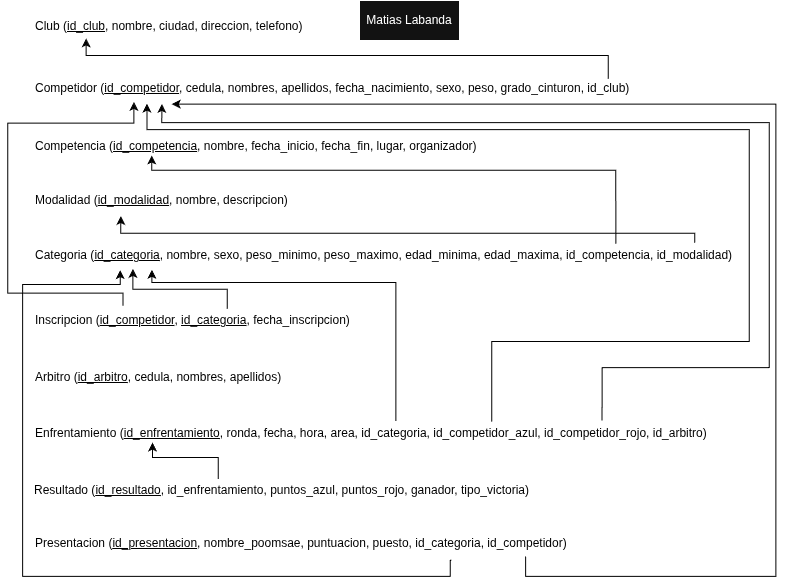

The diagram above was exported from draw.io. Its source (the exported page's mxGraphModel, read from the mxfile embedded in the PNG):
<mxGraphModel dx="1414" dy="795" grid="0" gridSize="10" guides="1" tooltips="1" connect="1" arrows="1" fold="1" page="1" pageScale="1" pageWidth="827" pageHeight="1169" background="light-dark(#FFFFFF,#FFFFFF)" math="0" shadow="0">
  <root>
    <mxCell id="0" />
    <mxCell id="1" parent="0" />
    <mxCell id="STAo8718pxZwtsr8s9Lq-3" parent="1" style="whiteSpace=wrap;html=1;align=left;fillColor=none;fontColor=light-dark(#000000,#000000);" value="Club (&lt;u&gt;id_club&lt;/u&gt;, nombre, ciudad, direccion, telefono)" vertex="1">
      <mxGeometry height="26" width="304" x="55" y="207" as="geometry" />
    </mxCell>
    <mxCell id="STAo8718pxZwtsr8s9Lq-4" parent="1" style="whiteSpace=wrap;html=1;align=left;fillColor=none;fontColor=light-dark(#000000,#000000);" value="Competidor (&lt;u&gt;id_competidor&lt;/u&gt;, cedula, nombres, apellidos, fecha_nacimiento, sexo, peso, grado_cinturon, id_club)" vertex="1">
      <mxGeometry height="26" width="620" x="55" y="269" as="geometry" />
    </mxCell>
    <mxCell id="STAo8718pxZwtsr8s9Lq-5" parent="1" style="whiteSpace=wrap;html=1;align=left;fillColor=none;fontColor=light-dark(#000000,#000000);" value="Competencia (&lt;u&gt;id_competencia&lt;/u&gt;, nombre, fecha_inicio, fecha_fin, lugar, organizador)" vertex="1">
      <mxGeometry height="19" width="473" x="55" y="330" as="geometry" />
    </mxCell>
    <mxCell id="STAo8718pxZwtsr8s9Lq-6" parent="1" style="whiteSpace=wrap;html=1;align=left;fillColor=none;fontColor=light-dark(#000000,#000000);" value="Modalidad (&lt;u&gt;id_modalidad&lt;/u&gt;, nombre, descripcion)" vertex="1">
      <mxGeometry height="31" width="263" x="55" y="378" as="geometry" />
    </mxCell>
    <mxCell id="STAo8718pxZwtsr8s9Lq-7" parent="1" style="whiteSpace=wrap;html=1;align=left;fillColor=none;fontColor=light-dark(#000000,#000000);" value="Categoria (&lt;u&gt;id_categoria&lt;/u&gt;, nombre, sexo, peso_minimo, peso_maximo, edad_minima, edad_maxima, id_competencia, id_modalidad)" vertex="1">
      <mxGeometry height="26" width="705" x="55" y="436" as="geometry" />
    </mxCell>
    <mxCell id="STAo8718pxZwtsr8s9Lq-9" parent="1" style="whiteSpace=wrap;html=1;align=left;fillColor=none;fontColor=light-dark(#000000,#000000);" value="Inscripcion (&lt;u&gt;id_competidor&lt;/u&gt;, &lt;u&gt;id_categoria&lt;/u&gt;, fecha_inscripcion)" vertex="1">
      <mxGeometry height="31" width="329" x="55" y="498" as="geometry" />
    </mxCell>
    <mxCell id="STAo8718pxZwtsr8s9Lq-10" parent="1" style="whiteSpace=wrap;html=1;align=left;fillColor=none;fontColor=light-dark(#000000,#000000);" value="Arbitro (&lt;u&gt;id_arbitro&lt;/u&gt;, cedula, nombres, apellidos)" vertex="1">
      <mxGeometry height="26" width="257" x="55" y="558" as="geometry" />
    </mxCell>
    <mxCell id="STAo8718pxZwtsr8s9Lq-11" parent="1" style="whiteSpace=wrap;html=1;align=left;fillColor=none;fontColor=light-dark(#000000,#000000);" value="Enfrentamiento (&lt;u&gt;id_enfrentamiento&lt;/u&gt;, ronda, fecha, hora, area, id_categoria, id_competidor_azul, id_competidor_rojo, id_arbitro)" vertex="1">
      <mxGeometry height="26" width="685" x="55" y="614" as="geometry" />
    </mxCell>
    <mxCell id="STAo8718pxZwtsr8s9Lq-12" parent="1" style="whiteSpace=wrap;html=1;align=left;fillColor=none;fontColor=light-dark(#000000,#000000);" value="Resultado (&lt;u&gt;id_resultado&lt;/u&gt;, id_enfrentamiento, puntos_azul, puntos_rojo, ganador, tipo_victoria)" vertex="1">
      <mxGeometry height="26" width="509" x="54" y="671" as="geometry" />
    </mxCell>
    <mxCell id="STAo8718pxZwtsr8s9Lq-13" parent="1" style="whiteSpace=wrap;html=1;align=left;fillColor=none;fontColor=light-dark(#000000,#000000);" value="Presentacion (&lt;u&gt;id_presentacion&lt;/u&gt;, nombre_poomsae, puntuacion, puesto, id_categoria, id_competidor)" vertex="1">
      <mxGeometry height="31" width="542" x="55" y="721" as="geometry" />
    </mxCell>
    <mxCell id="STAo8718pxZwtsr8s9Lq-14" edge="1" parent="1" source="STAo8718pxZwtsr8s9Lq-4" style="edgeStyle=orthogonalEdgeStyle;rounded=0;orthogonalLoop=1;jettySize=auto;html=1;exitX=0.927;exitY=0.129;exitDx=0;exitDy=0;entryX=0.173;entryY=0.957;entryDx=0;entryDy=0;entryPerimeter=0;defaultLabelBackgroundColor=page;fontColor=light-dark(#000000,#000000);strokeColor=light-dark(#000000,#000000);exitPerimeter=0;" target="STAo8718pxZwtsr8s9Lq-3">
      <mxGeometry relative="1" x="0.2019" as="geometry" />
    </mxCell>
    <mxCell id="STAo8718pxZwtsr8s9Lq-16" edge="1" parent="1" source="STAo8718pxZwtsr8s9Lq-7" style="edgeStyle=orthogonalEdgeStyle;rounded=0;orthogonalLoop=1;jettySize=auto;html=1;exitX=0.826;exitY=0.046;exitDx=0;exitDy=0;entryX=0.25;entryY=1;entryDx=0;entryDy=0;defaultLabelBackgroundColor=page;fontColor=light-dark(#000000,#000000);strokeColor=light-dark(#000000,#000000);exitPerimeter=0;" target="STAo8718pxZwtsr8s9Lq-5">
      <mxGeometry relative="1" x="0.2019" as="geometry">
        <Array as="points">
          <mxPoint x="637.3" y="363.8" />
          <mxPoint x="173.3" y="363.8" />
        </Array>
        <mxPoint x="1068" y="280" as="sourcePoint" />
        <mxPoint x="546" y="240" as="targetPoint" />
      </mxGeometry>
    </mxCell>
    <mxCell id="STAo8718pxZwtsr8s9Lq-17" edge="1" parent="1" source="STAo8718pxZwtsr8s9Lq-7" style="edgeStyle=orthogonalEdgeStyle;rounded=0;orthogonalLoop=1;jettySize=auto;html=1;exitX=0.938;exitY=0.012;exitDx=0;exitDy=0;entryX=0.332;entryY=1.017;entryDx=0;entryDy=0;defaultLabelBackgroundColor=page;fontColor=light-dark(#000000,#000000);strokeColor=light-dark(#000000,#000000);exitPerimeter=0;entryPerimeter=0;" target="STAo8718pxZwtsr8s9Lq-6">
      <mxGeometry relative="1" x="-0.0233" as="geometry">
        <Array as="points">
          <mxPoint x="716.3" y="426.8" />
          <mxPoint x="142.3" y="426.8" />
        </Array>
        <mxPoint x="988" y="450" as="sourcePoint" />
        <mxPoint x="524" y="362" as="targetPoint" />
      </mxGeometry>
    </mxCell>
    <mxCell id="STAo8718pxZwtsr8s9Lq-20" edge="1" parent="1" source="STAo8718pxZwtsr8s9Lq-9" style="edgeStyle=orthogonalEdgeStyle;rounded=0;orthogonalLoop=1;jettySize=auto;html=1;exitX=0.272;exitY=0.041;exitDx=0;exitDy=0;entryX=0.162;entryY=1.017;entryDx=0;entryDy=0;defaultLabelBackgroundColor=page;fontColor=light-dark(#000000,#000000);strokeColor=light-dark(#000000,#000000);exitPerimeter=0;entryPerimeter=0;" target="STAo8718pxZwtsr8s9Lq-4">
      <mxGeometry relative="1" x="0.33" as="geometry">
        <Array as="points">
          <mxPoint x="144.5" y="486.6" />
          <mxPoint x="29.299999999999997" y="486.6" />
          <mxPoint x="29.299999999999997" y="316.6" />
          <mxPoint x="155.4" y="316.6" />
        </Array>
        <mxPoint x="950" y="439" as="sourcePoint" />
        <mxPoint x="486" y="351" as="targetPoint" />
      </mxGeometry>
    </mxCell>
    <mxCell id="STAo8718pxZwtsr8s9Lq-22" edge="1" parent="1" source="STAo8718pxZwtsr8s9Lq-9" style="edgeStyle=orthogonalEdgeStyle;rounded=0;orthogonalLoop=1;jettySize=auto;html=1;exitX=0.589;exitY=0.141;exitDx=0;exitDy=0;entryX=0.141;entryY=1.018;entryDx=0;entryDy=0;defaultLabelBackgroundColor=page;fontColor=light-dark(#000000,#000000);strokeColor=light-dark(#000000,#000000);exitPerimeter=0;entryPerimeter=0;" target="STAo8718pxZwtsr8s9Lq-7">
      <mxGeometry relative="1" x="0.1619" as="geometry">
        <Array as="points">
          <mxPoint x="248.8" y="482.7" />
          <mxPoint x="154.4" y="482.7" />
        </Array>
        <mxPoint x="235.7" y="686" as="sourcePoint" />
        <mxPoint x="246.7" y="482" as="targetPoint" />
      </mxGeometry>
    </mxCell>
    <mxCell id="STAo8718pxZwtsr8s9Lq-24" edge="1" parent="1" source="STAo8718pxZwtsr8s9Lq-11" style="edgeStyle=orthogonalEdgeStyle;rounded=0;orthogonalLoop=1;jettySize=auto;html=1;exitX=0.529;exitY=0.021;exitDx=0;exitDy=0;entryX=0.168;entryY=1.046;entryDx=0;entryDy=0;defaultLabelBackgroundColor=page;fontColor=light-dark(#000000,#000000);strokeColor=light-dark(#000000,#000000);exitPerimeter=0;entryPerimeter=0;" target="STAo8718pxZwtsr8s9Lq-7">
      <mxGeometry relative="1" x="-0.1652" as="geometry">
        <Array as="points">
          <mxPoint x="417.4" y="476" />
          <mxPoint x="173.4" y="476" />
        </Array>
        <mxPoint x="418" y="527" as="sourcePoint" />
        <mxPoint x="323" y="487" as="targetPoint" />
      </mxGeometry>
    </mxCell>
    <mxCell id="STAo8718pxZwtsr8s9Lq-25" edge="1" parent="1" source="STAo8718pxZwtsr8s9Lq-11" style="edgeStyle=orthogonalEdgeStyle;rounded=0;orthogonalLoop=1;jettySize=auto;html=1;exitX=0.669;exitY=0.042;exitDx=0;exitDy=0;entryX=0.183;entryY=1.081;entryDx=0;entryDy=0;defaultLabelBackgroundColor=page;fontColor=light-dark(#000000,#000000);strokeColor=light-dark(#000000,#000000);exitPerimeter=0;entryPerimeter=0;" target="STAo8718pxZwtsr8s9Lq-4">
      <mxGeometry relative="1" x="-0.4702" as="geometry">
        <Array as="points">
          <mxPoint x="513.3" y="535" />
          <mxPoint x="770.8" y="535" />
          <mxPoint x="770.8" y="323.1" />
          <mxPoint x="168.5" y="323.1" />
        </Array>
        <mxPoint x="798" y="740" as="sourcePoint" />
        <mxPoint x="554" y="588" as="targetPoint" />
      </mxGeometry>
    </mxCell>
    <mxCell id="STAo8718pxZwtsr8s9Lq-26" edge="1" parent="1" source="STAo8718pxZwtsr8s9Lq-11" style="edgeStyle=orthogonalEdgeStyle;rounded=0;orthogonalLoop=1;jettySize=auto;html=1;exitX=0.83;exitY=0.001;exitDx=0;exitDy=0;entryX=0.207;entryY=1.095;entryDx=0;entryDy=0;defaultLabelBackgroundColor=page;fontColor=light-dark(#000000,#000000);strokeColor=light-dark(#000000,#000000);entryPerimeter=0;exitPerimeter=0;" target="STAo8718pxZwtsr8s9Lq-4">
      <mxGeometry relative="1" x="-0.584" as="geometry">
        <Array as="points">
          <mxPoint x="623.6" y="561.1" />
          <mxPoint x="790.8" y="561.1" />
          <mxPoint x="790.8" y="316.1" />
          <mxPoint x="183.3" y="316.1" />
        </Array>
        <mxPoint x="533" y="608" as="sourcePoint" />
        <mxPoint x="188" y="290" as="targetPoint" />
      </mxGeometry>
    </mxCell>
    <mxCell id="STAo8718pxZwtsr8s9Lq-27" edge="1" parent="1" source="STAo8718pxZwtsr8s9Lq-12" style="edgeStyle=orthogonalEdgeStyle;rounded=0;orthogonalLoop=1;jettySize=auto;html=1;exitX=0.365;exitY=0.059;exitDx=0;exitDy=0;entryX=0.141;entryY=1.018;entryDx=0;entryDy=0;defaultLabelBackgroundColor=page;fontColor=light-dark(#000000,#000000);strokeColor=light-dark(#000000,#000000);exitPerimeter=0;entryPerimeter=0;">
      <mxGeometry relative="1" x="-0.0442" as="geometry">
        <mxPoint x="269" y="676" as="sourcePoint" />
        <mxPoint x="174" y="636" as="targetPoint" />
      </mxGeometry>
    </mxCell>
    <mxCell id="STAo8718pxZwtsr8s9Lq-28" edge="1" parent="1" source="STAo8718pxZwtsr8s9Lq-13" style="edgeStyle=orthogonalEdgeStyle;rounded=0;orthogonalLoop=1;jettySize=auto;html=1;exitX=0.771;exitY=1.057;exitDx=0;exitDy=0;entryX=0.123;entryY=1.063;entryDx=0;entryDy=0;defaultLabelBackgroundColor=page;fontColor=light-dark(#000000,#000000);strokeColor=light-dark(#000000,#000000);exitPerimeter=0;entryPerimeter=0;" target="STAo8718pxZwtsr8s9Lq-7">
      <mxGeometry relative="1" x="-0.3284" as="geometry">
        <Array as="points">
          <mxPoint x="471.8" y="753.8" />
          <mxPoint x="471.8" y="769.9" />
          <mxPoint x="44.099999999999994" y="769.9" />
          <mxPoint x="44.099999999999994" y="478" />
          <mxPoint x="141.7" y="478" />
        </Array>
        <mxPoint x="485" y="716" as="sourcePoint" />
        <mxPoint x="419" y="679" as="targetPoint" />
      </mxGeometry>
    </mxCell>
    <mxCell id="STAo8718pxZwtsr8s9Lq-29" edge="1" parent="1" source="STAo8718pxZwtsr8s9Lq-13" style="edgeStyle=orthogonalEdgeStyle;rounded=0;orthogonalLoop=1;jettySize=auto;html=1;exitX=0.908;exitY=0.937;exitDx=0;exitDy=0;entryX=0.223;entryY=1.099;entryDx=0;entryDy=0;defaultLabelBackgroundColor=page;fontColor=light-dark(#000000,#000000);strokeColor=light-dark(#000000,#000000);exitPerimeter=0;entryPerimeter=0;" target="STAo8718pxZwtsr8s9Lq-4">
      <mxGeometry relative="1" x="-0.0186" as="geometry">
        <Array as="points">
          <mxPoint x="547.1" y="769.9" />
          <mxPoint x="797.4" y="769.9" />
          <mxPoint x="797.4" y="297.6" />
        </Array>
        <mxPoint x="494" y="713" as="sourcePoint" />
        <mxPoint x="428" y="676" as="targetPoint" />
      </mxGeometry>
    </mxCell>
    <mxCell id="STAo8718pxZwtsr8s9Lq-30" parent="1" style="whiteSpace=wrap;html=1;align=center;" value="Matias Labanda" vertex="1">
      <mxGeometry height="40" width="100" x="381" y="194" as="geometry" />
    </mxCell>
  </root>
</mxGraphModel>